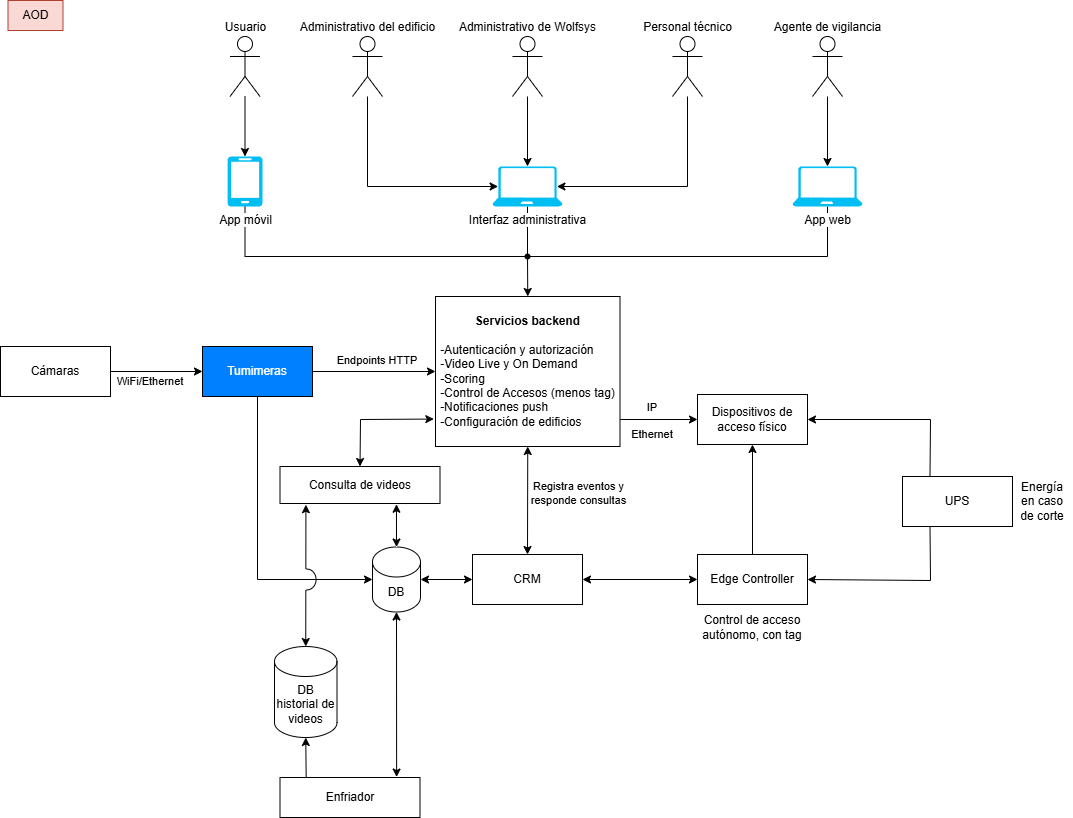

The diagram above was exported from draw.io. Its source (the exported page's mxGraphModel, read from the mxfile embedded in the PNG):
<mxGraphModel dx="1426" dy="823" grid="1" gridSize="10" guides="1" tooltips="1" connect="1" arrows="1" fold="1" page="1" pageScale="1" pageWidth="1169" pageHeight="827" math="0" shadow="0">
  <root>
    <mxCell id="0" />
    <mxCell id="1" parent="0" />
    <mxCell id="2USoUXH-JXkQr2h2Ghpu-1" value="Usuario" style="shape=umlActor;verticalLabelPosition=top;verticalAlign=bottom;html=1;align=center;labelPosition=center;" parent="1" vertex="1">
      <mxGeometry x="229.5" y="46" width="30" height="60" as="geometry" />
    </mxCell>
    <mxCell id="2USoUXH-JXkQr2h2Ghpu-6" value="Administrativo del edificio" style="shape=umlActor;verticalLabelPosition=top;verticalAlign=bottom;html=1;labelPosition=center;align=center;" parent="1" vertex="1">
      <mxGeometry x="352" y="46" width="30" height="60" as="geometry" />
    </mxCell>
    <mxCell id="2USoUXH-JXkQr2h2Ghpu-23" style="edgeStyle=orthogonalEdgeStyle;rounded=0;orthogonalLoop=1;jettySize=auto;html=1;" parent="1" source="2USoUXH-JXkQr2h2Ghpu-7" target="2USoUXH-JXkQr2h2Ghpu-17" edge="1">
      <mxGeometry relative="1" as="geometry" />
    </mxCell>
    <mxCell id="2USoUXH-JXkQr2h2Ghpu-7" value="Agente de vigilancia" style="shape=umlActor;verticalLabelPosition=top;verticalAlign=bottom;html=1;labelPosition=center;align=center;" parent="1" vertex="1">
      <mxGeometry x="812" y="46" width="30" height="60" as="geometry" />
    </mxCell>
    <mxCell id="2USoUXH-JXkQr2h2Ghpu-8" value="Personal técnico" style="shape=umlActor;verticalLabelPosition=top;verticalAlign=bottom;html=1;labelPosition=center;align=center;" parent="1" vertex="1">
      <mxGeometry x="672" y="46" width="30" height="60" as="geometry" />
    </mxCell>
    <mxCell id="2USoUXH-JXkQr2h2Ghpu-12" value="Administrativo de Wolfsys" style="shape=umlActor;verticalLabelPosition=top;verticalAlign=bottom;html=1;labelPosition=center;align=center;" parent="1" vertex="1">
      <mxGeometry x="512" y="46" width="30" height="60" as="geometry" />
    </mxCell>
    <mxCell id="2USoUXH-JXkQr2h2Ghpu-37" style="edgeStyle=orthogonalEdgeStyle;rounded=0;orthogonalLoop=1;jettySize=auto;html=1;entryX=0.397;entryY=0.553;entryDx=0;entryDy=0;entryPerimeter=0;endArrow=none;startFill=0;" parent="1" source="2USoUXH-JXkQr2h2Ghpu-14" target="_ZhD5MY3oaE8I9x_8OGQ-15" edge="1">
      <mxGeometry relative="1" as="geometry">
        <Array as="points">
          <mxPoint x="245" y="266" />
        </Array>
      </mxGeometry>
    </mxCell>
    <mxCell id="2USoUXH-JXkQr2h2Ghpu-14" value="App móvil" style="verticalLabelPosition=bottom;html=1;verticalAlign=top;align=center;strokeColor=none;fillColor=#00BEF2;shape=mxgraph.azure.mobile;pointerEvents=1;labelBackgroundColor=default;" parent="1" vertex="1">
      <mxGeometry x="227" y="166" width="35" height="50" as="geometry" />
    </mxCell>
    <mxCell id="2USoUXH-JXkQr2h2Ghpu-26" style="edgeStyle=orthogonalEdgeStyle;rounded=0;orthogonalLoop=1;jettySize=auto;html=1;entryX=0.497;entryY=0.36;entryDx=0;entryDy=0;entryPerimeter=0;endArrow=none;startFill=0;" parent="1" source="2USoUXH-JXkQr2h2Ghpu-15" target="_ZhD5MY3oaE8I9x_8OGQ-15" edge="1">
      <mxGeometry relative="1" as="geometry">
        <mxPoint x="527" y="356" as="targetPoint" />
      </mxGeometry>
    </mxCell>
    <mxCell id="2USoUXH-JXkQr2h2Ghpu-15" value="Interfaz administrativa" style="verticalLabelPosition=bottom;html=1;verticalAlign=top;align=center;strokeColor=none;fillColor=#00BEF2;shape=mxgraph.azure.laptop;pointerEvents=1;labelBackgroundColor=default;" parent="1" vertex="1">
      <mxGeometry x="492" y="176" width="70" height="40" as="geometry" />
    </mxCell>
    <mxCell id="2USoUXH-JXkQr2h2Ghpu-36" style="edgeStyle=orthogonalEdgeStyle;rounded=0;orthogonalLoop=1;jettySize=auto;html=1;entryX=0.61;entryY=0.567;entryDx=0;entryDy=0;entryPerimeter=0;endArrow=none;startFill=0;" parent="1" source="2USoUXH-JXkQr2h2Ghpu-17" target="_ZhD5MY3oaE8I9x_8OGQ-15" edge="1">
      <mxGeometry relative="1" as="geometry">
        <Array as="points">
          <mxPoint x="827" y="266" />
        </Array>
      </mxGeometry>
    </mxCell>
    <mxCell id="2USoUXH-JXkQr2h2Ghpu-17" value="App web" style="verticalLabelPosition=bottom;html=1;verticalAlign=top;align=center;strokeColor=none;fillColor=#00BEF2;shape=mxgraph.azure.laptop;pointerEvents=1;labelBackgroundColor=default;" parent="1" vertex="1">
      <mxGeometry x="792" y="176" width="70" height="40" as="geometry" />
    </mxCell>
    <mxCell id="2USoUXH-JXkQr2h2Ghpu-19" style="rounded=0;orthogonalLoop=1;jettySize=auto;html=1;entryX=0.5;entryY=0;entryDx=0;entryDy=0;entryPerimeter=0;" parent="1" source="2USoUXH-JXkQr2h2Ghpu-1" target="2USoUXH-JXkQr2h2Ghpu-14" edge="1">
      <mxGeometry relative="1" as="geometry" />
    </mxCell>
    <mxCell id="2USoUXH-JXkQr2h2Ghpu-21" style="rounded=0;orthogonalLoop=1;jettySize=auto;html=1;entryX=0.5;entryY=0;entryDx=0;entryDy=0;entryPerimeter=0;" parent="1" source="2USoUXH-JXkQr2h2Ghpu-12" target="2USoUXH-JXkQr2h2Ghpu-15" edge="1">
      <mxGeometry relative="1" as="geometry" />
    </mxCell>
    <mxCell id="2USoUXH-JXkQr2h2Ghpu-22" style="rounded=0;orthogonalLoop=1;jettySize=auto;html=1;entryX=0.92;entryY=0.5;entryDx=0;entryDy=0;entryPerimeter=0;" parent="1" source="2USoUXH-JXkQr2h2Ghpu-8" target="2USoUXH-JXkQr2h2Ghpu-15" edge="1">
      <mxGeometry relative="1" as="geometry">
        <Array as="points">
          <mxPoint x="687" y="196" />
        </Array>
      </mxGeometry>
    </mxCell>
    <mxCell id="2USoUXH-JXkQr2h2Ghpu-24" style="rounded=0;orthogonalLoop=1;jettySize=auto;html=1;entryX=0.08;entryY=0.5;entryDx=0;entryDy=0;entryPerimeter=0;" parent="1" source="2USoUXH-JXkQr2h2Ghpu-6" target="2USoUXH-JXkQr2h2Ghpu-15" edge="1">
      <mxGeometry relative="1" as="geometry">
        <Array as="points">
          <mxPoint x="367" y="196" />
        </Array>
      </mxGeometry>
    </mxCell>
    <mxCell id="2USoUXH-JXkQr2h2Ghpu-66" style="rounded=0;orthogonalLoop=1;jettySize=auto;html=1;exitX=0.5;exitY=1;exitDx=0;exitDy=0;entryX=0.5;entryY=0;entryDx=0;entryDy=0;startArrow=classic;startFill=1;" parent="1" source="2USoUXH-JXkQr2h2Ghpu-35" target="2USoUXH-JXkQr2h2Ghpu-60" edge="1">
      <mxGeometry relative="1" as="geometry" />
    </mxCell>
    <mxCell id="2USoUXH-JXkQr2h2Ghpu-35" value="&lt;b&gt;Servicios backend&lt;/b&gt;&lt;div&gt;&lt;b&gt;&lt;br&gt;&lt;/b&gt;&lt;div style=&quot;text-align: left;&quot;&gt;-Autenticación y autorización&lt;/div&gt;&lt;div style=&quot;text-align: left;&quot;&gt;-&lt;span style=&quot;background-color: transparent; color: light-dark(rgb(0, 0, 0), rgb(255, 255, 255));&quot;&gt;Video Live y On Demand&lt;/span&gt;&lt;span style=&quot;background-color: transparent; color: light-dark(rgb(0, 0, 0), rgb(255, 255, 255));&quot;&gt;&amp;nbsp;&lt;/span&gt;&lt;/div&gt;&lt;div style=&quot;text-align: left;&quot;&gt;&lt;span style=&quot;background-color: transparent; color: light-dark(rgb(0, 0, 0), rgb(255, 255, 255));&quot;&gt;-Scoring&lt;/span&gt;&lt;/div&gt;&lt;div style=&quot;text-align: left;&quot;&gt;&lt;span style=&quot;background-color: transparent; color: light-dark(rgb(0, 0, 0), rgb(255, 255, 255));&quot;&gt;-Control de Accesos (menos tag)&lt;/span&gt;&lt;/div&gt;&lt;div style=&quot;text-align: left;&quot;&gt;&lt;span style=&quot;background-color: transparent; color: light-dark(rgb(0, 0, 0), rgb(255, 255, 255));&quot;&gt;-Notificaciones&lt;/span&gt;&lt;span style=&quot;background-color: transparent; color: light-dark(rgb(0, 0, 0), rgb(255, 255, 255));&quot;&gt;&amp;nbsp;push&lt;/span&gt;&lt;/div&gt;&lt;div style=&quot;text-align: left;&quot;&gt;&lt;span style=&quot;background-color: transparent; color: light-dark(rgb(0, 0, 0), rgb(255, 255, 255));&quot;&gt;-Configuración&lt;/span&gt;&lt;span style=&quot;background-color: transparent; color: light-dark(rgb(0, 0, 0), rgb(255, 255, 255));&quot; class=&quot;Apple-converted-space&quot;&gt;&amp;nbsp;de edificios&lt;/span&gt;&lt;/div&gt;&lt;/div&gt;" style="html=1;whiteSpace=wrap;" parent="1" vertex="1">
      <mxGeometry x="435" y="306" width="184.5" height="150" as="geometry" />
    </mxCell>
    <mxCell id="2USoUXH-JXkQr2h2Ghpu-49" style="rounded=0;orthogonalLoop=1;jettySize=auto;html=1;entryX=0.5;entryY=1;entryDx=0;entryDy=0;" parent="1" source="2USoUXH-JXkQr2h2Ghpu-39" target="2USoUXH-JXkQr2h2Ghpu-42" edge="1">
      <mxGeometry relative="1" as="geometry" />
    </mxCell>
    <mxCell id="2USoUXH-JXkQr2h2Ghpu-39" value="Edge Controller" style="html=1;whiteSpace=wrap;" parent="1" vertex="1">
      <mxGeometry x="697" y="564" width="110" height="50" as="geometry" />
    </mxCell>
    <mxCell id="2USoUXH-JXkQr2h2Ghpu-64" style="rounded=0;orthogonalLoop=1;jettySize=auto;html=1;exitX=1;exitY=0.5;exitDx=0;exitDy=0;entryX=0;entryY=0.5;entryDx=0;entryDy=0;" parent="1" source="2USoUXH-JXkQr2h2Ghpu-40" target="2USoUXH-JXkQr2h2Ghpu-35" edge="1">
      <mxGeometry relative="1" as="geometry" />
    </mxCell>
    <mxCell id="2USoUXH-JXkQr2h2Ghpu-69" style="rounded=0;orthogonalLoop=1;jettySize=auto;html=1;exitX=0.5;exitY=1;exitDx=0;exitDy=0;entryX=0;entryY=0.5;entryDx=0;entryDy=0;entryPerimeter=0;" parent="1" source="2USoUXH-JXkQr2h2Ghpu-40" target="2USoUXH-JXkQr2h2Ghpu-45" edge="1">
      <mxGeometry relative="1" as="geometry">
        <Array as="points">
          <mxPoint x="257" y="589" />
        </Array>
        <mxPoint x="260" y="455" as="sourcePoint" />
      </mxGeometry>
    </mxCell>
    <mxCell id="2USoUXH-JXkQr2h2Ghpu-40" value="Tumimeras" style="html=1;whiteSpace=wrap;labelBackgroundColor=none;fontColor=light-dark(#ffffff, #ededed);fillColor=#007FFF;" parent="1" vertex="1">
      <mxGeometry x="202" y="356" width="110" height="50" as="geometry" />
    </mxCell>
    <mxCell id="2USoUXH-JXkQr2h2Ghpu-58" style="rounded=0;orthogonalLoop=1;jettySize=auto;html=1;exitX=1;exitY=0.5;exitDx=0;exitDy=0;entryX=0;entryY=0.5;entryDx=0;entryDy=0;" parent="1" source="2USoUXH-JXkQr2h2Ghpu-41" target="2USoUXH-JXkQr2h2Ghpu-40" edge="1">
      <mxGeometry relative="1" as="geometry" />
    </mxCell>
    <mxCell id="2USoUXH-JXkQr2h2Ghpu-41" value="Cámaras" style="html=1;whiteSpace=wrap;" parent="1" vertex="1">
      <mxGeometry y="356" width="110" height="50" as="geometry" />
    </mxCell>
    <mxCell id="2USoUXH-JXkQr2h2Ghpu-42" value="Dispositivos de acceso físico" style="html=1;whiteSpace=wrap;" parent="1" vertex="1">
      <mxGeometry x="697" y="404" width="110" height="50" as="geometry" />
    </mxCell>
    <mxCell id="2USoUXH-JXkQr2h2Ghpu-45" value="DB" style="shape=cylinder3;whiteSpace=wrap;html=1;boundedLbl=1;backgroundOutline=1;size=15;" parent="1" vertex="1">
      <mxGeometry x="372" y="556.5" width="48" height="65" as="geometry" />
    </mxCell>
    <mxCell id="2USoUXH-JXkQr2h2Ghpu-55" style="rounded=0;orthogonalLoop=1;jettySize=auto;html=1;exitX=0.25;exitY=1;exitDx=0;exitDy=0;entryX=1;entryY=0.5;entryDx=0;entryDy=0;" parent="1" source="2USoUXH-JXkQr2h2Ghpu-54" target="2USoUXH-JXkQr2h2Ghpu-39" edge="1">
      <mxGeometry relative="1" as="geometry">
        <mxPoint x="929.5" y="558" as="sourcePoint" />
        <Array as="points">
          <mxPoint x="930" y="590" />
        </Array>
      </mxGeometry>
    </mxCell>
    <mxCell id="2USoUXH-JXkQr2h2Ghpu-56" style="rounded=0;orthogonalLoop=1;jettySize=auto;html=1;entryX=1;entryY=0.5;entryDx=0;entryDy=0;exitX=0.25;exitY=0;exitDx=0;exitDy=0;" parent="1" source="2USoUXH-JXkQr2h2Ghpu-54" target="2USoUXH-JXkQr2h2Ghpu-42" edge="1">
      <mxGeometry relative="1" as="geometry">
        <Array as="points">
          <mxPoint x="930" y="429" />
        </Array>
      </mxGeometry>
    </mxCell>
    <mxCell id="2USoUXH-JXkQr2h2Ghpu-54" value="UPS" style="html=1;whiteSpace=wrap;" parent="1" vertex="1">
      <mxGeometry x="902" y="486" width="110" height="50" as="geometry" />
    </mxCell>
    <mxCell id="2USoUXH-JXkQr2h2Ghpu-67" style="rounded=0;orthogonalLoop=1;jettySize=auto;html=1;exitX=1;exitY=0.5;exitDx=0;exitDy=0;entryX=0;entryY=0.5;entryDx=0;entryDy=0;startArrow=classic;startFill=1;" parent="1" source="2USoUXH-JXkQr2h2Ghpu-60" target="2USoUXH-JXkQr2h2Ghpu-39" edge="1">
      <mxGeometry relative="1" as="geometry" />
    </mxCell>
    <mxCell id="2USoUXH-JXkQr2h2Ghpu-60" value="CRM" style="html=1;whiteSpace=wrap;" parent="1" vertex="1">
      <mxGeometry x="472" y="564" width="110" height="50" as="geometry" />
    </mxCell>
    <mxCell id="2USoUXH-JXkQr2h2Ghpu-61" style="rounded=0;orthogonalLoop=1;jettySize=auto;html=1;exitX=0;exitY=0.5;exitDx=0;exitDy=0;entryX=1;entryY=0.5;entryDx=0;entryDy=0;entryPerimeter=0;startArrow=classic;startFill=1;" parent="1" source="2USoUXH-JXkQr2h2Ghpu-60" target="2USoUXH-JXkQr2h2Ghpu-45" edge="1">
      <mxGeometry relative="1" as="geometry" />
    </mxCell>
    <mxCell id="_ZhD5MY3oaE8I9x_8OGQ-1" value="AOD" style="rounded=0;whiteSpace=wrap;html=1;fillColor=#fad9d5;strokeColor=#ae4132;" vertex="1" parent="1">
      <mxGeometry x="7.5" y="10" width="55" height="30" as="geometry" />
    </mxCell>
    <mxCell id="_ZhD5MY3oaE8I9x_8OGQ-5" value="" style="endArrow=classic;html=1;rounded=0;exitX=1.001;exitY=0.82;exitDx=0;exitDy=0;exitPerimeter=0;entryX=0;entryY=0.5;entryDx=0;entryDy=0;" edge="1" parent="1" source="2USoUXH-JXkQr2h2Ghpu-35" target="2USoUXH-JXkQr2h2Ghpu-42">
      <mxGeometry width="50" height="50" relative="1" as="geometry">
        <mxPoint x="737" y="376" as="sourcePoint" />
        <mxPoint x="787" y="326" as="targetPoint" />
      </mxGeometry>
    </mxCell>
    <mxCell id="_ZhD5MY3oaE8I9x_8OGQ-6" value="Endpoints HTTP" style="text;html=1;align=center;verticalAlign=middle;whiteSpace=wrap;rounded=0;fontSize=11;" vertex="1" parent="1">
      <mxGeometry x="327" y="359" width="100" height="21" as="geometry" />
    </mxCell>
    <mxCell id="_ZhD5MY3oaE8I9x_8OGQ-7" value="" style="endArrow=classic;html=1;rounded=0;entryX=-0.009;entryY=0.817;entryDx=0;entryDy=0;entryPerimeter=0;exitX=0.5;exitY=0;exitDx=0;exitDy=0;startArrow=classic;startFill=1;" edge="1" parent="1" source="_ZhD5MY3oaE8I9x_8OGQ-8" target="2USoUXH-JXkQr2h2Ghpu-35">
      <mxGeometry width="50" height="50" relative="1" as="geometry">
        <mxPoint x="359.5" y="446" as="sourcePoint" />
        <mxPoint x="417" y="436.80000000000007" as="targetPoint" />
        <Array as="points">
          <mxPoint x="360" y="429" />
        </Array>
      </mxGeometry>
    </mxCell>
    <mxCell id="_ZhD5MY3oaE8I9x_8OGQ-8" value="Consulta de videos" style="html=1;whiteSpace=wrap;" vertex="1" parent="1">
      <mxGeometry x="279.5" y="476" width="160" height="37" as="geometry" />
    </mxCell>
    <mxCell id="_ZhD5MY3oaE8I9x_8OGQ-9" value="" style="endArrow=classic;html=1;rounded=0;exitX=0.728;exitY=1.02;exitDx=0;exitDy=0;entryX=0.5;entryY=0;entryDx=0;entryDy=0;entryPerimeter=0;startArrow=classic;startFill=1;exitPerimeter=0;endFill=1;" edge="1" parent="1" source="_ZhD5MY3oaE8I9x_8OGQ-8" target="2USoUXH-JXkQr2h2Ghpu-45">
      <mxGeometry width="50" height="50" relative="1" as="geometry">
        <mxPoint x="270" y="566" as="sourcePoint" />
        <mxPoint x="320" y="516" as="targetPoint" />
      </mxGeometry>
    </mxCell>
    <mxCell id="_ZhD5MY3oaE8I9x_8OGQ-10" value="DB historial de videos" style="shape=cylinder3;whiteSpace=wrap;html=1;boundedLbl=1;backgroundOutline=1;size=15;" vertex="1" parent="1">
      <mxGeometry x="274" y="656" width="62.5" height="91" as="geometry" />
    </mxCell>
    <mxCell id="_ZhD5MY3oaE8I9x_8OGQ-11" value="" style="endArrow=classic;html=1;rounded=0;entryX=0.5;entryY=0;entryDx=0;entryDy=0;entryPerimeter=0;jumpStyle=arc;jumpSize=21;startFill=1;startArrow=classic;exitX=0.162;exitY=1.032;exitDx=0;exitDy=0;exitPerimeter=0;endFill=1;" edge="1" parent="1" source="_ZhD5MY3oaE8I9x_8OGQ-8" target="_ZhD5MY3oaE8I9x_8OGQ-10">
      <mxGeometry width="50" height="50" relative="1" as="geometry">
        <mxPoint x="300" y="540" as="sourcePoint" />
        <mxPoint x="350" y="542" as="targetPoint" />
      </mxGeometry>
    </mxCell>
    <mxCell id="_ZhD5MY3oaE8I9x_8OGQ-12" value="Enfriador" style="html=1;whiteSpace=wrap;" vertex="1" parent="1">
      <mxGeometry x="279.5" y="787" width="140" height="40" as="geometry" />
    </mxCell>
    <mxCell id="_ZhD5MY3oaE8I9x_8OGQ-13" value="" style="endArrow=classic;html=1;rounded=0;exitX=0.5;exitY=1;exitDx=0;exitDy=0;exitPerimeter=0;entryX=0.833;entryY=-0.012;entryDx=0;entryDy=0;entryPerimeter=0;startArrow=classic;startFill=1;" edge="1" parent="1" source="2USoUXH-JXkQr2h2Ghpu-45" target="_ZhD5MY3oaE8I9x_8OGQ-12">
      <mxGeometry width="50" height="50" relative="1" as="geometry">
        <mxPoint x="410" y="750" as="sourcePoint" />
        <mxPoint x="460" y="700" as="targetPoint" />
      </mxGeometry>
    </mxCell>
    <mxCell id="_ZhD5MY3oaE8I9x_8OGQ-14" value="" style="endArrow=classic;html=1;rounded=0;exitX=0.187;exitY=0.01;exitDx=0;exitDy=0;exitPerimeter=0;entryX=0.5;entryY=1;entryDx=0;entryDy=0;entryPerimeter=0;" edge="1" parent="1" source="_ZhD5MY3oaE8I9x_8OGQ-12" target="_ZhD5MY3oaE8I9x_8OGQ-10">
      <mxGeometry width="50" height="50" relative="1" as="geometry">
        <mxPoint x="230" y="780" as="sourcePoint" />
        <mxPoint x="280" y="730" as="targetPoint" />
      </mxGeometry>
    </mxCell>
    <mxCell id="_ZhD5MY3oaE8I9x_8OGQ-16" style="rounded=0;orthogonalLoop=1;jettySize=auto;html=1;entryX=0.5;entryY=0;entryDx=0;entryDy=0;" edge="1" parent="1" source="_ZhD5MY3oaE8I9x_8OGQ-15" target="2USoUXH-JXkQr2h2Ghpu-35">
      <mxGeometry relative="1" as="geometry" />
    </mxCell>
    <mxCell id="_ZhD5MY3oaE8I9x_8OGQ-15" value="" style="shape=waypoint;sketch=0;fillStyle=solid;size=6;pointerEvents=1;points=[];fillColor=none;resizable=0;rotatable=0;perimeter=centerPerimeter;snapToPoint=1;" vertex="1" parent="1">
      <mxGeometry x="517" y="256" width="20" height="20" as="geometry" />
    </mxCell>
    <mxCell id="_ZhD5MY3oaE8I9x_8OGQ-18" value="Registra eventos y responde consultas" style="text;html=1;align=center;verticalAlign=middle;whiteSpace=wrap;rounded=0;fontSize=11;" vertex="1" parent="1">
      <mxGeometry x="517" y="486" width="123" height="34" as="geometry" />
    </mxCell>
    <mxCell id="_ZhD5MY3oaE8I9x_8OGQ-19" value="WiFi/Ethernet" style="text;html=1;align=center;verticalAlign=middle;whiteSpace=wrap;rounded=0;fontSize=11;" vertex="1" parent="1">
      <mxGeometry x="100" y="380" width="100" height="21" as="geometry" />
    </mxCell>
    <mxCell id="_ZhD5MY3oaE8I9x_8OGQ-20" value="Ethernet" style="text;html=1;align=center;verticalAlign=middle;whiteSpace=wrap;rounded=0;fontSize=11;" vertex="1" parent="1">
      <mxGeometry x="602" y="433" width="100" height="21" as="geometry" />
    </mxCell>
    <mxCell id="_ZhD5MY3oaE8I9x_8OGQ-21" value="IP" style="text;html=1;align=center;verticalAlign=middle;whiteSpace=wrap;rounded=0;fontSize=11;" vertex="1" parent="1">
      <mxGeometry x="602" y="406" width="100" height="21" as="geometry" />
    </mxCell>
    <mxCell id="_ZhD5MY3oaE8I9x_8OGQ-22" value="Energía en caso de corte" style="text;html=1;align=center;verticalAlign=middle;whiteSpace=wrap;rounded=0;" vertex="1" parent="1">
      <mxGeometry x="1012" y="496" width="60" height="30" as="geometry" />
    </mxCell>
    <mxCell id="_ZhD5MY3oaE8I9x_8OGQ-23" value="Control de acceso autónomo, con tag" style="text;html=1;align=center;verticalAlign=middle;whiteSpace=wrap;rounded=0;" vertex="1" parent="1">
      <mxGeometry x="688" y="621.5" width="128" height="30" as="geometry" />
    </mxCell>
  </root>
</mxGraphModel>